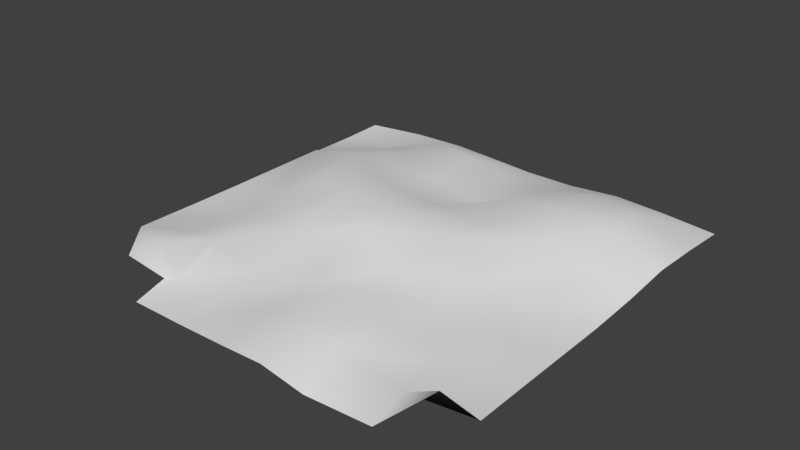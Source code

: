 # Source: Tarp_03.blend  (saved by Blender 2.79.0; exported with 4.5.12 LTS)
import bpy
from mathutils import Matrix  # noqa: F401  (used for matrix-valued properties, if any)

bpy.ops.wm.read_factory_settings(use_empty=True)
scene = bpy.context.scene
scene.name = 'Scene'

# ---- collections
col_collection_1 = bpy.data.collections.new('Collection 1'); scene.collection.children.link(col_collection_1)

# ---- world
world_world = bpy.data.worlds.new('World'); scene.world = world_world
world_world.color = (0.05088, 0.05088, 0.05088)
world_world.use_sun_shadow = False
world_world.sun_shadow_jitter_overblur = 0.0
world_world.cycles.sampling_method = 'MANUAL'

# ---- meshes
me_plane = bpy.data.meshes.new('Plane')
me_plane.from_pydata([(-0.7864, -0.8103, 0.0293), (0.8107, -0.7313, 0.02485), (-0.998, 1.015, -0.002131), (1.0, 1.0, 0.001232), (-1.0, 0.004775, -0.0001198), (-0.0004009, -1.001, 0.006464), (1.0, -4.966e-05, 2.346e-05), (0.004918, 1.02, 0.003591), (-0.00178, -0.01137, 0.1962), (-1.0, -0.5002, 0.003673), (0.4565, -1.039, 0.01599), (1.002, 0.5013, 0.03438), (-0.4908, 1.096, -0.01247), (-0.9972, 0.5393, -0.0034), (-0.5006, -1.001, 7.247e-05), (0.9993, -0.5012, 3.685e-05), (0.5016, 1.001, 0.03323), (0.008809, 0.5725, 0.008677), (-0.003423, -0.5009, 0.05929), (-0.5114, 0.02205, 0.1735), (0.4949, -0.006095, 0.01772), (0.4502, -0.5823, 0.07381), (-0.5353, -0.5417, 0.08387), (-0.5056, 0.693, 0.0853), (0.5071, 0.5059, 0.1476), (-1.0, -0.5791, 0.004119), (0.742, -1.007, 0.0001801), (1.001, 0.7508, 0.02137), (-0.7399, 1.082, -0.01128), (-1.001, 0.2729, -0.0009503), (-0.2501, -1.0, 2.409e-05), (0.9997, -0.2506, 1.392e-05), (0.2529, 1.009, 0.009297), (0.01434, 0.8184, 0.0568), (-0.01841, -0.259, 0.2008), (-0.7546, 0.02741, 0.02368), (0.2534, 0.01429, 0.1374), (-1.0, -0.25, 0.0007076), (0.2283, -1.022, 0.03543), (1.001, 0.2505, 0.01156), (-0.248, 1.025, 0.01561), (-0.9954, 0.7853, -0.004339), (-0.5605, -0.8095, 0.0009159), (0.9998, -0.7502, 1.341e-05), (0.751, 1.001, 0.02101), (-0.001572, 0.2783, 0.1013), (0.00623, -0.7499, 0.05398), (-0.2633, -0.01622, 0.2147), (0.7438, -0.008067, 0.005866), (0.4754, -0.3, 0.02413), (0.4253, -0.8381, 0.09111), (0.2482, -0.5261, 0.11), (0.7103, -0.5537, 0.003743), (-0.522, -0.2561, 0.07511), (-0.5179, -0.7681, 0.008703), (-0.7529, -0.4995, 0.02989), (-0.2838, -0.5378, 0.03043), (-0.4868, 0.942, 0.05255), (-0.5269, 0.3563, 0.1834), (-0.7504, 0.6633, 0.021), (-0.2489, 0.5963, 0.04926), (0.5066, 0.7553, 0.135), (0.506, 0.2586, 0.1087), (0.255, 0.5222, 0.1198), (0.7566, 0.5053, 0.1356), (0.754, 0.2531, 0.08085), (0.2521, 0.2838, 0.08347), (0.2588, 0.7734, 0.07524), (-0.265, 0.2448, 0.1478), (-0.7813, 0.33, 0.136), (-0.7331, 0.904, -0.008579), (-0.2579, -0.762, 0.001453), (-0.6341, -0.7535, 0.1189), (-0.7433, -0.2299, 0.01232), (0.7063, -0.7941, 0.005436), (0.228, -0.7879, 0.1142), (0.2362, -0.2796, 0.09792), (0.7272, -0.2849, 0.001228), (-0.2989, -0.2958, 0.1067), (-0.2439, 0.8384, 0.08145), (0.7556, 0.7545, 0.1146)], [], [(80, 27, 3, 44), (79, 33, 7, 40), (78, 34, 8, 47), (77, 31, 6, 48), (76, 49, 20, 36), (75, 50, 21, 51), (74, 43, 15, 52), (73, 53, 19, 35), (72, 54, 22, 55), (71, 46, 18, 56), (70, 57, 12, 28), (69, 58, 23, 59), (68, 45, 17, 60), (67, 61, 16, 32), (66, 62, 24, 63), (65, 39, 11, 64), (62, 65, 64, 24), (20, 48, 65, 62), (48, 6, 39, 65), (45, 66, 63, 17), (8, 36, 66, 45), (36, 20, 62, 66), (33, 67, 32, 7), (17, 63, 67, 33), (63, 24, 61, 67), (58, 68, 60, 23), (19, 47, 68, 58), (47, 8, 45, 68), (29, 69, 59, 13), (4, 35, 69, 29), (35, 19, 58, 69), (41, 70, 28, 2), (13, 59, 70, 41), (59, 23, 57, 70), (54, 71, 56, 22), (14, 30, 71, 54), (30, 5, 46, 71), (25, 72, 55, 9), (0, 42, 72, 25), (42, 14, 54, 72), (37, 73, 35, 4), (9, 55, 73, 37), (55, 22, 53, 73), (50, 74, 52, 21), (10, 26, 74, 50), (26, 1, 43, 74), (46, 75, 51, 18), (5, 38, 75, 46), (38, 10, 50, 75), (34, 76, 36, 8), (18, 51, 76, 34), (51, 21, 49, 76), (49, 77, 48, 20), (21, 52, 77, 49), (52, 15, 31, 77), (53, 78, 47, 19), (22, 56, 78, 53), (56, 18, 34, 78), (57, 79, 40, 12), (23, 60, 79, 57), (60, 17, 33, 79), (61, 80, 44, 16), (24, 64, 80, 61), (64, 11, 27, 80)])
me_plane.polygons.foreach_set('use_smooth', [True] * 64)
me_plane.use_remesh_preserve_volume = False
me_plane.use_remesh_preserve_attributes = False
me_plane.use_mirror_vertex_groups = False
me_plane.update()

# ---- objects
ob_plane = bpy.data.objects.new('Plane', me_plane)

# ---- transforms, parenting, visibility, modifiers, constraints
ob_plane.location = (0.0, 0.0, 0.2327)
ob_plane.scale = (7.245, 7.245, 7.245)
ob_plane.lineart.crease_threshold = 0.0

# ---- collection membership
col_collection_1.objects.link(ob_plane)

# ---- scene / render settings (as saved in the file)
scene.frame_start = 1; scene.frame_end = 250; scene.frame_set(1)
scene.render.engine = 'BLENDER_EEVEE_NEXT'
scene.render.resolution_percentage = 50
scene.render.dither_intensity = 0.0
scene.cycles.use_denoising = False
scene.cycles.samples = 128
scene.cycles.sampling_pattern = 'TABULATED_SOBOL'
scene.cycles.use_adaptive_sampling = False
scene.cycles.use_light_tree = False
scene.cycles.blur_glossy = 0.0
scene.cycles.sample_clamp_indirect = 0.0
scene.view_settings.view_transform = 'Standard'
bpy.context.view_layer.update()

# ---- added for rendering (the .blend has no active camera and no usable light): camera, sun
cam_auto = bpy.data.cameras.new('AutoCamera')
cam_auto.lens = 50.0
cam_auto.sensor_width = 36.0
cam_auto.clip_end = 1000.0
ob_auto_camera = bpy.data.objects.new('AutoCamera', cam_auto)
scene.collection.objects.link(ob_auto_camera)
ob_auto_camera.location = (19.6856, -23.4163, 16.7121)
ob_auto_camera.rotation_euler = (1.09748, -7.21219e-08, 0.694738)
scene.camera = ob_auto_camera
light_auto_sun = bpy.data.lights.new('AutoSun', 'SUN')
light_auto_sun.energy = 3.0
light_auto_sun.angle = 0.0523599
ob_auto_sun = bpy.data.objects.new('AutoSun', light_auto_sun)
scene.collection.objects.link(ob_auto_sun)
ob_auto_sun.rotation_euler = (0.872665, 0.174533, 0.523599)
bpy.context.view_layer.update()
